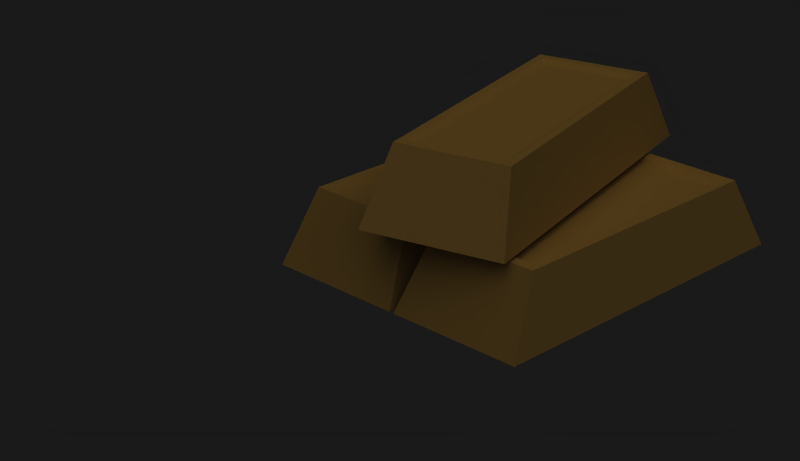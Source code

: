 # Source: gold.blend  (saved by Blender 2.73.0; exported with 4.5.12 LTS)
import bpy
from mathutils import Matrix  # noqa: F401  (used for matrix-valued properties, if any)

bpy.ops.wm.read_factory_settings(use_empty=True)
scene = bpy.context.scene
scene.name = 'Scene'

# ---- collections
col_collection_1 = bpy.data.collections.new('Collection 1'); scene.collection.children.link(col_collection_1)
col_collection_8 = bpy.data.collections.new('Collection 8'); scene.collection.children.link(col_collection_8)

# ---- materials (node trees are filled in below, after node groups)
mat_bar = bpy.data.materials.new('bar')
mat_bar.alpha_threshold = 0.0
mat_bar.diffuse_color = (0.6, 0.45, 0.2, 1.0)
mat_bar.roughness = 0.5
mat_bar.specular_intensity = 0.4
mat_bar.line_color = (0.0, 0.0, 0.0, 1.0)

# ---- material node trees

# ---- world
world_world = bpy.data.worlds.new('World'); scene.world = world_world
world_world.color = (0.1, 0.1, 0.1)
world_world.use_sun_shadow = False
world_world.sun_shadow_jitter_overblur = 0.0
world_world.cycles.sampling_method = 'MANUAL'
world_world.cycles.sample_map_resolution = 256
world_world.light_settings.ao_factor = 0.5413

# ---- cameras
cam_camera_001 = bpy.data.cameras.new('Camera.001')
cam_camera_001.passepartout_alpha = 0.3687
cam_camera_001.clip_end = 100.0
cam_camera_001.lens = 67.06
cam_camera_001.sensor_width = 32.0
cam_camera_001.sensor_height = 18.0
cam_camera_001.ortho_scale = 5.4
cam_camera_001.display_size = 2.0
cam_camera_001.shift_y = 0.25
cam_camera_001.show_safe_areas = True
cam_camera_001.show_name = True
cam_camera_001.dof.focus_distance = 0.0
cam_camera_001.dof.aperture_fstop = 128.0

# ---- lights
light_sun = bpy.data.lights.new('sun', 'SUN')
light_sun.color = (0.9976, 1.0, 0.9571)
light_sun.transmission_factor = 0.0
light_sun.angle = 1.571
light_sun.energy = 1.3
light_sun.shadow_buffer_clip_start = 0.5
light_sun.shadow_soft_size = 1.0
light_sun.shadow_cascade_max_distance = 1000.0
light_sun.cycles.use_multiple_importance_sampling = False
light_ambient = bpy.data.lights.new('ambient', 'SUN')
light_ambient.transmission_factor = 0.0
light_ambient.use_shadow = False
light_ambient.angle = 1.571
light_ambient.energy = 0.2
light_ambient.shadow_buffer_clip_start = 0.5
light_ambient.shadow_soft_size = 1.0
light_ambient.shadow_cascade_max_distance = 1000.0
light_ambient.cycles.use_multiple_importance_sampling = False

# ---- meshes
me_plane_002 = bpy.data.meshes.new('Plane.002')
me_plane_002.from_pydata([(2.5, -1.0, 0.0), (-2.5, -1.0, 0.0), (2.5, 1.0, 0.0), (-2.5, 1.0, 0.0), (2.0, -0.8, 1.0), (-2.0, -0.8, 1.0), (2.0, 0.8, 1.0), (-2.0, 0.8, 1.0), (1.852, -0.6856, 1.0), (-1.852, -0.6856, 1.0), (1.852, 0.6856, 1.0), (-1.852, 0.6856, 1.0), (1.775, -0.6163, 0.9428), (-1.775, -0.6163, 0.9428), (1.775, 0.6163, 0.9428), (-1.775, 0.6163, 0.9428)], [], [(2, 0, 1, 3), (4, 6, 10, 8), (0, 2, 6, 4), (4, 5, 1, 0), (2, 3, 7, 6), (3, 1, 5, 7), (8, 10, 14, 12), (8, 9, 5, 4), (6, 7, 11, 10), (7, 5, 9, 11), (14, 15, 13, 12), (10, 11, 15, 14), (11, 9, 13, 15), (12, 13, 9, 8)])
_uv = me_plane_002.uv_layers.new(name='UVMap')
_uv.uv.foreach_set('vector', [0.8488, 0.2729, 0.9262, 0.2171, 1.005, 0.2945, 0.9277, 0.3503, 0.8488, 0.2729, 0.9262, 0.2171, 1.005, 0.2945, 0.9277, 0.3503, 0.8488, 0.2729, 0.9262, 0.2171, 1.005, 0.2945, 0.9277, 0.3503, 0.8488, 0.2729, 0.9262, 0.2171, 1.005, 0.2945, 0.9277, 0.3503, 0.8488, 0.2729, 0.9262, 0.2171, 1.005, 0.2945, 0.9277, 0.3503, 0.8488, 0.2729, 0.9262, 0.2171, 1.005, 0.2945, 0.9277, 0.3503, 0.8488, 0.2729, 0.9262, 0.2171, 1.005, 0.2945, 0.9277, 0.3503, 0.8488, 0.2729, 0.9262, 0.2171, 1.005, 0.2945, 0.9277, 0.3503, 0.8488, 0.2729, 0.9262, 0.2171, 1.005, 0.2945, 0.9277, 0.3503, 0.8488, 0.2729, 0.9262, 0.2171, 1.005, 0.2945, 0.9277, 0.3503, 0.8488, 0.2729, 0.9262, 0.2171, 1.005, 0.2945, 0.9277, 0.3503, 0.8488, 0.2729, 0.9262, 0.2171, 1.005, 0.2945, 0.9277, 0.3503, 0.8488, 0.2729, 0.9262, 0.2171, 1.005, 0.2945, 0.9277, 0.3503, 0.8488, 0.2729, 0.9262, 0.2171, 1.005, 0.2945, 0.9277, 0.3503])
me_plane_002.materials.append(mat_bar)
me_plane_002.use_remesh_preserve_volume = False
me_plane_002.use_remesh_preserve_attributes = False
me_plane_002.use_mirror_vertex_groups = False
me_plane_002.update()
me_plane_001 = bpy.data.meshes.new('Plane.001')
me_plane_001.from_pydata([(2.5, -1.0, 0.0), (-2.5, -1.0, 0.0), (2.5, 1.0, 0.0), (-2.5, 1.0, 0.0), (2.0, -0.8, 1.0), (-2.0, -0.8, 1.0), (2.0, 0.8, 1.0), (-2.0, 0.8, 1.0), (1.852, -0.6856, 1.0), (-1.852, -0.6856, 1.0), (1.852, 0.6856, 1.0), (-1.852, 0.6856, 1.0), (1.775, -0.6163, 0.9428), (-1.775, -0.6163, 0.9428), (1.775, 0.6163, 0.9428), (-1.775, 0.6163, 0.9428)], [], [(2, 0, 1, 3), (4, 6, 10, 8), (0, 2, 6, 4), (4, 5, 1, 0), (2, 3, 7, 6), (3, 1, 5, 7), (8, 10, 14, 12), (8, 9, 5, 4), (6, 7, 11, 10), (7, 5, 9, 11), (14, 15, 13, 12), (10, 11, 15, 14), (11, 9, 13, 15), (12, 13, 9, 8)])
_uv = me_plane_001.uv_layers.new(name='UVMap')
_uv.uv.foreach_set('vector', [0.8488, 0.2729, 0.9262, 0.2171, 1.005, 0.2945, 0.9277, 0.3503, 0.8488, 0.2729, 0.9262, 0.2171, 1.005, 0.2945, 0.9277, 0.3503, 0.8488, 0.2729, 0.9262, 0.2171, 1.005, 0.2945, 0.9277, 0.3503, 0.8488, 0.2729, 0.9262, 0.2171, 1.005, 0.2945, 0.9277, 0.3503, 0.8488, 0.2729, 0.9262, 0.2171, 1.005, 0.2945, 0.9277, 0.3503, 0.8488, 0.2729, 0.9262, 0.2171, 1.005, 0.2945, 0.9277, 0.3503, 0.8488, 0.2729, 0.9262, 0.2171, 1.005, 0.2945, 0.9277, 0.3503, 0.8488, 0.2729, 0.9262, 0.2171, 1.005, 0.2945, 0.9277, 0.3503, 0.8488, 0.2729, 0.9262, 0.2171, 1.005, 0.2945, 0.9277, 0.3503, 0.8488, 0.2729, 0.9262, 0.2171, 1.005, 0.2945, 0.9277, 0.3503, 0.8488, 0.2729, 0.9262, 0.2171, 1.005, 0.2945, 0.9277, 0.3503, 0.8488, 0.2729, 0.9262, 0.2171, 1.005, 0.2945, 0.9277, 0.3503, 0.8488, 0.2729, 0.9262, 0.2171, 1.005, 0.2945, 0.9277, 0.3503, 0.8488, 0.2729, 0.9262, 0.2171, 1.005, 0.2945, 0.9277, 0.3503])
me_plane_001.materials.append(mat_bar)
me_plane_001.use_remesh_preserve_volume = False
me_plane_001.use_remesh_preserve_attributes = False
me_plane_001.use_mirror_vertex_groups = False
me_plane_001.update()
me_plane = bpy.data.meshes.new('Plane')
me_plane.from_pydata([(2.5, -1.0, 0.0), (-2.5, -1.0, 0.0), (2.5, 1.0, 0.0), (-2.5, 1.0, 0.0), (2.0, -0.8, 1.0), (-2.0, -0.8, 1.0), (2.0, 0.8, 1.0), (-2.0, 0.8, 1.0), (1.852, -0.6856, 1.0), (-1.852, -0.6856, 1.0), (1.852, 0.6856, 1.0), (-1.852, 0.6856, 1.0), (1.775, -0.6163, 0.9428), (-1.775, -0.6163, 0.9428), (1.775, 0.6163, 0.9428), (-1.775, 0.6163, 0.9428)], [], [(2, 0, 1, 3), (4, 6, 10, 8), (0, 2, 6, 4), (4, 5, 1, 0), (2, 3, 7, 6), (3, 1, 5, 7), (8, 10, 14, 12), (8, 9, 5, 4), (6, 7, 11, 10), (7, 5, 9, 11), (14, 15, 13, 12), (10, 11, 15, 14), (11, 9, 13, 15), (12, 13, 9, 8)])
_uv = me_plane.uv_layers.new(name='UVMap')
_uv.uv.foreach_set('vector', [0.8488, 0.2729, 0.9262, 0.2171, 1.005, 0.2945, 0.9277, 0.3503, 0.8488, 0.2729, 0.9262, 0.2171, 1.005, 0.2945, 0.9277, 0.3503, 0.8488, 0.2729, 0.9262, 0.2171, 1.005, 0.2945, 0.9277, 0.3503, 0.8488, 0.2729, 0.9262, 0.2171, 1.005, 0.2945, 0.9277, 0.3503, 0.8488, 0.2729, 0.9262, 0.2171, 1.005, 0.2945, 0.9277, 0.3503, 0.8488, 0.2729, 0.9262, 0.2171, 1.005, 0.2945, 0.9277, 0.3503, 0.8488, 0.2729, 0.9262, 0.2171, 1.005, 0.2945, 0.9277, 0.3503, 0.8488, 0.2729, 0.9262, 0.2171, 1.005, 0.2945, 0.9277, 0.3503, 0.8488, 0.2729, 0.9262, 0.2171, 1.005, 0.2945, 0.9277, 0.3503, 0.8488, 0.2729, 0.9262, 0.2171, 1.005, 0.2945, 0.9277, 0.3503, 0.8488, 0.2729, 0.9262, 0.2171, 1.005, 0.2945, 0.9277, 0.3503, 0.8488, 0.2729, 0.9262, 0.2171, 1.005, 0.2945, 0.9277, 0.3503, 0.8488, 0.2729, 0.9262, 0.2171, 1.005, 0.2945, 0.9277, 0.3503, 0.8488, 0.2729, 0.9262, 0.2171, 1.005, 0.2945, 0.9277, 0.3503])
me_plane.materials.append(mat_bar)
me_plane.use_remesh_preserve_volume = False
me_plane.use_remesh_preserve_attributes = False
me_plane.use_mirror_vertex_groups = False
me_plane.update()

# ---- objects
ob_empty = bpy.data.objects.new('Empty', None)
ob_camera_45_00 = bpy.data.objects.new('Camera 45.00', cam_camera_001)
ob_sun = bpy.data.objects.new('sun', light_sun)
ob_ambient = bpy.data.objects.new('ambient', light_ambient)
ob_plane_002 = bpy.data.objects.new('Plane.002', me_plane_002)
ob_plane_001 = bpy.data.objects.new('Plane.001', me_plane_001)
ob_plane = bpy.data.objects.new('Plane', me_plane)

# ---- transforms, parenting, visibility, modifiers, constraints
ob_empty.location = (0.0, 0.0, -0.09047)
ob_empty.rotation_euler = (0.0, 0.0, -1.748e-07)
ob_empty.lock_rotations_4d = False
ob_empty.empty_display_type = 'ARROWS'
ob_empty.empty_display_size = 2.0
ob_empty.empty_image_offset = (0.0, 0.0)
ob_empty.color = (0.0, 0.0, 0.0, 1.0)
ob_empty.lineart.crease_threshold = 0.0
ob_camera_45_00.parent = ob_empty
ob_camera_45_00.location = (-7.341, -7.341, 5.994)
ob_camera_45_00.rotation_euler = (1.047, -1.066e-14, 5.498)
ob_camera_45_00.scale = (0.1391, 0.1391, 0.1391)
ob_camera_45_00.lock_rotations_4d = False
ob_camera_45_00.empty_display_type = 'ARROWS'
ob_camera_45_00.color = (0.0, 0.0, 0.0, 1.0)
ob_camera_45_00.show_name = True
ob_camera_45_00.lineart.crease_threshold = 0.0
ob_sun.parent = ob_empty
ob_sun.location = (-2.137, -3.388, 8.472)
ob_sun.rotation_euler = (-0.4372, -0.08507, -3.838)
ob_sun.scale = (1.0, 1.0, 1.0)
ob_sun.lock_rotations_4d = False
ob_sun.empty_display_type = 'ARROWS'
ob_sun.color = (0.0, 0.0, 0.0, 1.0)
ob_sun.show_name = True
ob_sun.lineart.crease_threshold = 0.0
ob_ambient.parent = ob_empty
ob_ambient.location = (-6.435, -8.645, -3.652)
ob_ambient.rotation_euler = (0.5916, 2.008, -1.807)
ob_ambient.scale = (1.0, 1.0, 1.0)
ob_ambient.lock_rotations_4d = False
ob_ambient.empty_display_type = 'ARROWS'
ob_ambient.color = (0.0, 0.0, 0.0, 1.0)
ob_ambient.show_name = True
ob_ambient.lineart.crease_threshold = 0.0
ob_plane_002.location = (2.673, 1.214, 0.7324)
ob_plane_002.rotation_euler = (0.0, -0.0, 0.255)
ob_plane_002.scale = (0.64, 0.64, 0.64)
ob_plane_002.lineart.crease_threshold = 0.0
ob_plane_001.location = (2.673, 1.837, 0.06714)
ob_plane_001.scale = (0.64, 0.64, 0.64)
ob_plane_001.lineart.crease_threshold = 0.0
ob_plane.location = (2.673, 0.5121, 0.06714)
ob_plane.scale = (0.64, 0.64, 0.64)
ob_plane.lineart.crease_threshold = 0.0

# ---- collection membership
col_collection_1.objects.link(ob_empty)
col_collection_1.objects.link(ob_camera_45_00)
col_collection_1.objects.link(ob_sun)
col_collection_1.objects.link(ob_ambient)
col_collection_8.objects.link(ob_plane_002)
col_collection_8.objects.link(ob_plane_001)
col_collection_8.objects.link(ob_plane)

# ---- scene / render settings (as saved in the file)
scene.camera = ob_camera_45_00
scene.frame_start = 0; scene.frame_end = 0; scene.frame_set(0)
scene.render.engine = 'BLENDER_EEVEE_NEXT'
scene.render.image_settings.quality = 100
scene.render.image_settings.compression = 100
scene.render.image_settings.exr_codec = 'RLE'
scene.render.resolution_x = 888
scene.render.resolution_y = 512
scene.render.pixel_aspect_x = 100.0
scene.render.pixel_aspect_y = 100.0
scene.render.fps = 25
scene.render.dither_intensity = 0.0
scene.render.use_compositing = False
scene.render.use_sequencer = False
scene.render.bake_margin = 2
scene.render.bake_bias = 0.0
scene.render.use_stamp_time = False
scene.render.use_stamp_date = False
scene.render.use_stamp_frame = False
scene.render.use_stamp_camera = False
scene.render.use_stamp_scene = False
scene.render.use_stamp_filename = False
scene.render.use_stamp_render_time = False
scene.render.stamp_font_size = 0
scene.cycles.use_denoising = False
scene.cycles.samples = 10
scene.cycles.sampling_pattern = 'TABULATED_SOBOL'
scene.cycles.light_sampling_threshold = 0.0
scene.cycles.use_adaptive_sampling = False
scene.cycles.use_light_tree = False
scene.cycles.blur_glossy = 0.0
scene.cycles.volume_bounces = 1
scene.cycles.pixel_filter_type = 'GAUSSIAN'
scene.cycles.sample_clamp_indirect = 0.0
scene.view_settings.view_transform = 'Raw'
bpy.context.view_layer.update()

